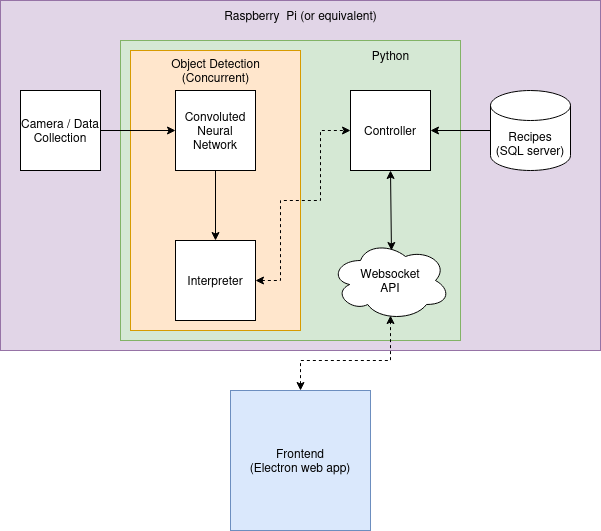

The diagram above was exported from draw.io. Its source (the exported page's mxGraphModel, read from the mxfile embedded in the PNG):
<mxGraphModel dx="1434" dy="790" grid="1" gridSize="10" guides="1" tooltips="1" connect="1" arrows="1" fold="1" page="1" pageScale="1" pageWidth="850" pageHeight="1100" math="0" shadow="0">
  <root>
    <mxCell id="0" />
    <mxCell id="1" parent="0" />
    <mxCell id="72J2-VCq8wC9y7SUdLnj-16" value="" style="rounded=0;whiteSpace=wrap;html=1;fillColor=#e1d5e7;strokeColor=#9673a6;" parent="1" vertex="1">
      <mxGeometry x="120" y="120" width="600" height="350" as="geometry" />
    </mxCell>
    <mxCell id="72J2-VCq8wC9y7SUdLnj-5" value="" style="rounded=0;whiteSpace=wrap;html=1;fillColor=#d5e8d4;strokeColor=#82b366;" parent="1" vertex="1">
      <mxGeometry x="240" y="160" width="340" height="300" as="geometry" />
    </mxCell>
    <mxCell id="5ZOAlVKrvBM3cT2gyRTE-1" value="" style="rounded=0;whiteSpace=wrap;html=1;fillColor=#ffe6cc;strokeColor=#d79b00;" vertex="1" parent="1">
      <mxGeometry x="250" y="170" width="170" height="280" as="geometry" />
    </mxCell>
    <mxCell id="5ZOAlVKrvBM3cT2gyRTE-4" value="" style="edgeStyle=orthogonalEdgeStyle;rounded=0;orthogonalLoop=1;jettySize=auto;html=1;" edge="1" parent="1" source="72J2-VCq8wC9y7SUdLnj-6" target="5ZOAlVKrvBM3cT2gyRTE-3">
      <mxGeometry relative="1" as="geometry" />
    </mxCell>
    <mxCell id="72J2-VCq8wC9y7SUdLnj-6" value="Convoluted Neural Network" style="whiteSpace=wrap;html=1;aspect=fixed;" parent="1" vertex="1">
      <mxGeometry x="295" y="210" width="80" height="80" as="geometry" />
    </mxCell>
    <mxCell id="72J2-VCq8wC9y7SUdLnj-8" value="&lt;div&gt;Python&lt;/div&gt;" style="text;html=1;align=center;verticalAlign=middle;resizable=0;points=[];autosize=1;strokeColor=none;fillColor=none;" parent="1" vertex="1">
      <mxGeometry x="480" y="160" width="60" height="30" as="geometry" />
    </mxCell>
    <mxCell id="72J2-VCq8wC9y7SUdLnj-14" value="" style="edgeStyle=orthogonalEdgeStyle;rounded=0;orthogonalLoop=1;jettySize=auto;html=1;" parent="1" source="72J2-VCq8wC9y7SUdLnj-12" target="72J2-VCq8wC9y7SUdLnj-6" edge="1">
      <mxGeometry relative="1" as="geometry" />
    </mxCell>
    <mxCell id="72J2-VCq8wC9y7SUdLnj-12" value="Camera / Data Collection" style="whiteSpace=wrap;html=1;aspect=fixed;" parent="1" vertex="1">
      <mxGeometry x="140" y="210" width="80" height="80" as="geometry" />
    </mxCell>
    <mxCell id="72J2-VCq8wC9y7SUdLnj-17" value="&lt;div&gt;Raspberry&amp;nbsp; Pi (or equivalent)&lt;/div&gt;" style="text;html=1;align=center;verticalAlign=middle;resizable=0;points=[];autosize=1;strokeColor=none;fillColor=none;" parent="1" vertex="1">
      <mxGeometry x="330" y="120" width="180" height="30" as="geometry" />
    </mxCell>
    <mxCell id="5ZOAlVKrvBM3cT2gyRTE-13" value="" style="edgeStyle=orthogonalEdgeStyle;rounded=0;orthogonalLoop=1;jettySize=auto;html=1;" edge="1" parent="1" source="72J2-VCq8wC9y7SUdLnj-18" target="5ZOAlVKrvBM3cT2gyRTE-8">
      <mxGeometry relative="1" as="geometry" />
    </mxCell>
    <mxCell id="72J2-VCq8wC9y7SUdLnj-18" value="&lt;div&gt;Recipes&lt;/div&gt;&lt;div&gt;(SQL server)&lt;br&gt;&lt;/div&gt;" style="shape=cylinder3;whiteSpace=wrap;html=1;boundedLbl=1;backgroundOutline=1;size=15;" parent="1" vertex="1">
      <mxGeometry x="610" y="210" width="80" height="80" as="geometry" />
    </mxCell>
    <mxCell id="72J2-VCq8wC9y7SUdLnj-25" value="" style="endArrow=classic;startArrow=classic;html=1;rounded=0;entryX=0.5;entryY=0.938;entryDx=0;entryDy=0;edgeStyle=orthogonalEdgeStyle;entryPerimeter=0;exitX=0.5;exitY=0;exitDx=0;exitDy=0;dashed=1;" parent="1" target="5ZOAlVKrvBM3cT2gyRTE-14" edge="1" source="5ZOAlVKrvBM3cT2gyRTE-15">
      <mxGeometry width="50" height="50" relative="1" as="geometry">
        <mxPoint x="440" y="540" as="sourcePoint" />
        <mxPoint x="510" y="440" as="targetPoint" />
        <Array as="points">
          <mxPoint x="420" y="480" />
          <mxPoint x="510" y="480" />
        </Array>
      </mxGeometry>
    </mxCell>
    <mxCell id="5ZOAlVKrvBM3cT2gyRTE-2" value="&lt;div&gt;Object Detection&lt;/div&gt;&lt;div&gt;(Concurrent)&lt;/div&gt;" style="text;html=1;align=center;verticalAlign=middle;resizable=0;points=[];autosize=1;strokeColor=none;fillColor=none;" vertex="1" parent="1">
      <mxGeometry x="280" y="170" width="110" height="40" as="geometry" />
    </mxCell>
    <mxCell id="5ZOAlVKrvBM3cT2gyRTE-3" value="Interpreter" style="whiteSpace=wrap;html=1;aspect=fixed;" vertex="1" parent="1">
      <mxGeometry x="295" y="360" width="80" height="80" as="geometry" />
    </mxCell>
    <mxCell id="5ZOAlVKrvBM3cT2gyRTE-6" value="" style="endArrow=classic;startArrow=classic;html=1;rounded=0;exitX=1;exitY=0.5;exitDx=0;exitDy=0;entryX=0;entryY=0.5;entryDx=0;entryDy=0;edgeStyle=orthogonalEdgeStyle;dashed=1;" edge="1" parent="1" source="5ZOAlVKrvBM3cT2gyRTE-3" target="5ZOAlVKrvBM3cT2gyRTE-8">
      <mxGeometry width="50" height="50" relative="1" as="geometry">
        <mxPoint x="430" y="550" as="sourcePoint" />
        <mxPoint x="462.0994511926672" y="400.41223502469165" as="targetPoint" />
        <Array as="points">
          <mxPoint x="400" y="400" />
          <mxPoint x="400" y="320" />
          <mxPoint x="440" y="320" />
          <mxPoint x="440" y="250" />
        </Array>
      </mxGeometry>
    </mxCell>
    <mxCell id="5ZOAlVKrvBM3cT2gyRTE-8" value="Controller" style="whiteSpace=wrap;html=1;aspect=fixed;" vertex="1" parent="1">
      <mxGeometry x="470" y="210" width="80" height="80" as="geometry" />
    </mxCell>
    <mxCell id="5ZOAlVKrvBM3cT2gyRTE-12" value="" style="endArrow=classic;startArrow=classic;html=1;rounded=0;entryX=0.508;entryY=0.125;entryDx=0;entryDy=0;exitX=0.5;exitY=1;exitDx=0;exitDy=0;entryPerimeter=0;" edge="1" parent="1" source="5ZOAlVKrvBM3cT2gyRTE-8" target="5ZOAlVKrvBM3cT2gyRTE-14">
      <mxGeometry width="50" height="50" relative="1" as="geometry">
        <mxPoint x="430" y="550" as="sourcePoint" />
        <mxPoint x="510" y="360" as="targetPoint" />
      </mxGeometry>
    </mxCell>
    <mxCell id="5ZOAlVKrvBM3cT2gyRTE-14" value="&lt;div&gt;Websocket&lt;/div&gt;&lt;div&gt;API&lt;br&gt;&lt;/div&gt;" style="ellipse;shape=cloud;whiteSpace=wrap;html=1;" vertex="1" parent="1">
      <mxGeometry x="450" y="360" width="120" height="80" as="geometry" />
    </mxCell>
    <mxCell id="5ZOAlVKrvBM3cT2gyRTE-15" value="&lt;div&gt;Frontend&lt;/div&gt;&lt;div&gt;(Electron web app)&lt;br&gt;&lt;/div&gt;" style="whiteSpace=wrap;html=1;aspect=fixed;fillColor=#dae8fc;strokeColor=#6c8ebf;" vertex="1" parent="1">
      <mxGeometry x="350" y="510" width="140" height="140" as="geometry" />
    </mxCell>
  </root>
</mxGraphModel>